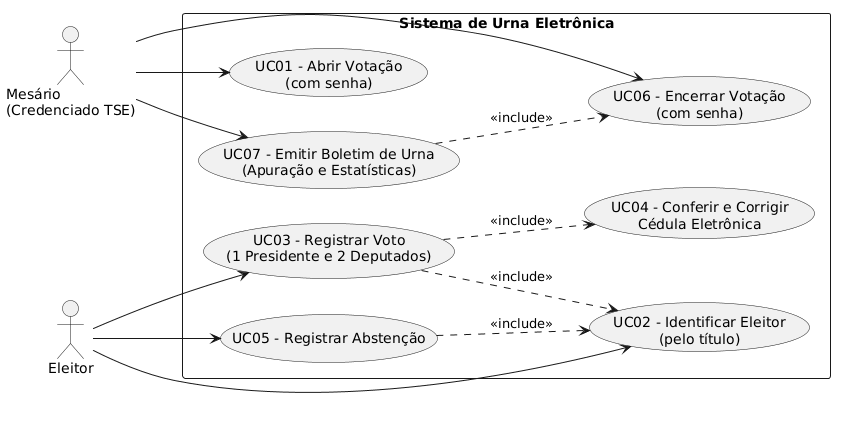

The diagram above was rendered by PlantUML. Its source (embedded in the PNG):
@startuml
left to right direction
skinparam packageStyle rectangle
skinparam shadowing false
skinparam defaultFontName Arial

actor "Mesário\n(Credenciado TSE)" as Mesario
actor "Eleitor" as Eleitor

rectangle "Sistema de Urna Eletrônica" {
    usecase "UC01 - Abrir Votação\n(com senha)" as UC01
    usecase "UC02 - Identificar Eleitor\n(pelo título)" as UC02
    usecase "UC03 - Registrar Voto\n(1 Presidente e 2 Deputados)" as UC03
    usecase "UC04 - Conferir e Corrigir\nCédula Eletrônica" as UC04
    usecase "UC05 - Registrar Abstenção" as UC05
    usecase "UC06 - Encerrar Votação\n(com senha)" as UC06
    usecase "UC07 - Emitir Boletim de Urna\n(Apuração e Estatísticas)" as UC07
}

Mesario --> UC01
Mesario --> UC06
Mesario --> UC07

Eleitor --> UC02
Eleitor --> UC03
Eleitor --> UC05

UC03 ..> UC02 : <<include>>
UC03 ..> UC04 : <<include>>
UC05 ..> UC02 : <<include>>
UC07 ..> UC06 : <<include>>
@enduml